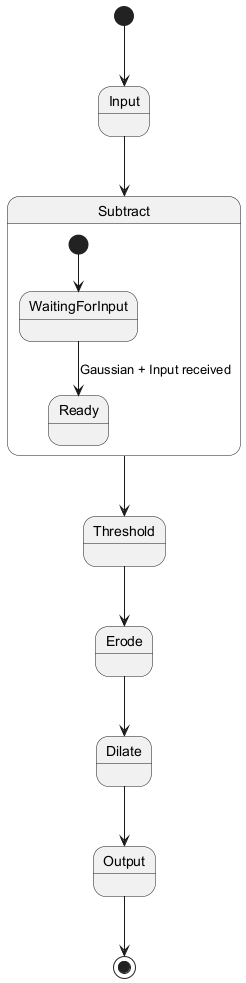

The diagram above was rendered by PlantUML. Its source (embedded in the PNG):
@startuml
[*] --> Input

Input --> Subtract
Subtract --> Threshold
Threshold --> Erode
Erode --> Dilate
Dilate --> Output
Output --> [*]

state Subtract {
  [*] --> WaitingForInput
  WaitingForInput --> Ready : Gaussian + Input received
}

@enduml